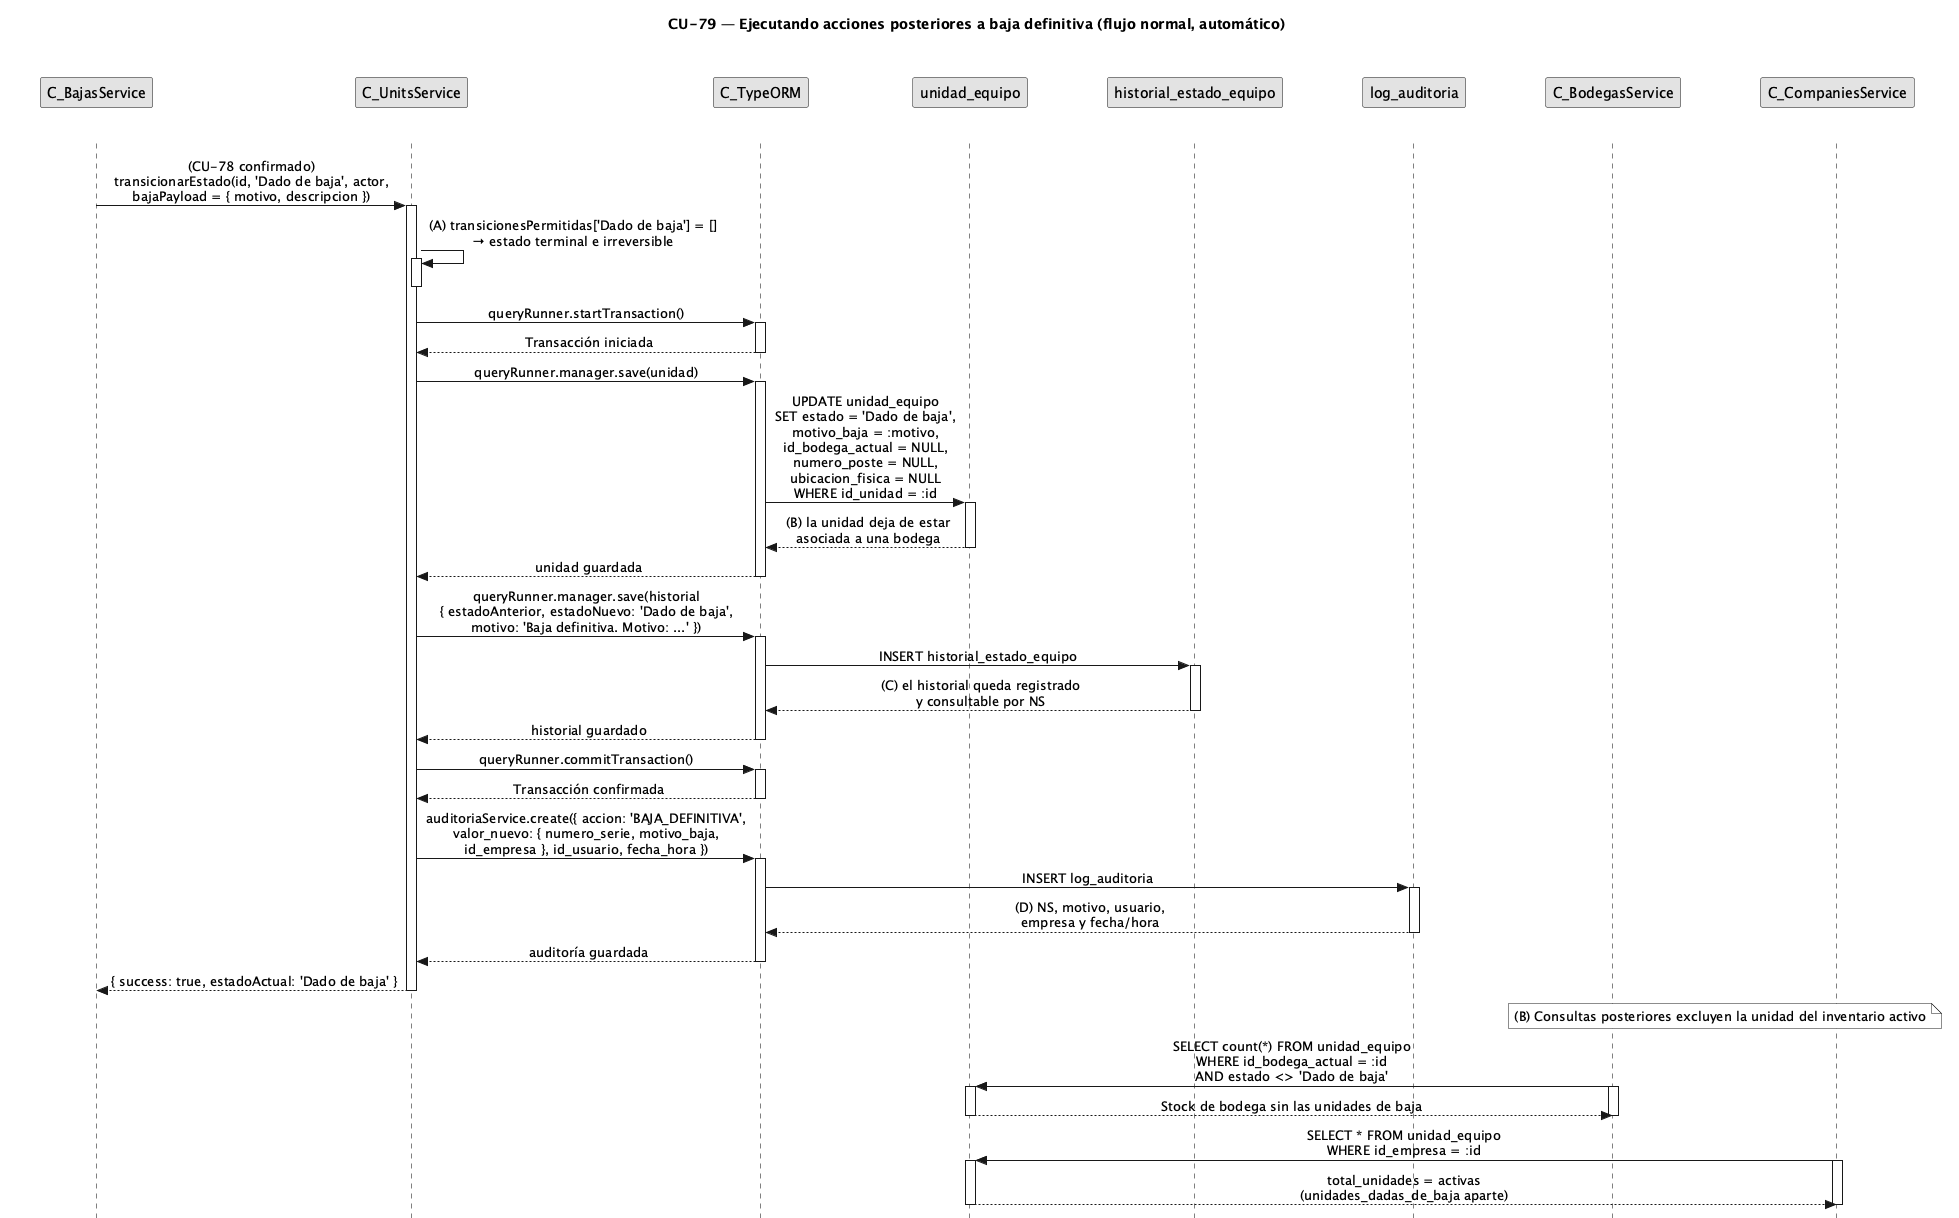

The diagram above was rendered by PlantUML. Its source (embedded in the PNG):
@startuml CU79-normal
title CU-79 — Ejecutando acciones posteriores a baja definitiva (flujo normal, automático)

skinparam style strictuml
skinparam monochrome true
skinparam shadowing false
skinparam sequenceMessageAlign center
<style>
sequenceDiagram {
  participant {
    margin 35
  }
  actor {
    margin 15
  }
}
</style>
skinparam sequence {
  MessageAlign center
  LifeLineBorderColor black
}
hide footbox

participant "C_BajasService" as bsvc
participant "C_UnitsService" as svc
participant "C_TypeORM" as orm
participant "unidad_equipo" as uent
participant "historial_estado_equipo" as hent
participant "log_auditoria" as aent
participant "C_BodegasService" as bod
participant "C_CompaniesService" as comp

bsvc -> svc : (CU-78 confirmado)\ntransicionarEstado(id, 'Dado de baja', actor,\nbajaPayload = { motivo, descripcion })
activate svc

svc -> svc : (A) transicionesPermitidas['Dado de baja'] = []\n→ estado terminal e irreversible
activate svc
deactivate svc

svc -> orm : queryRunner.startTransaction()
activate orm
orm --> svc : Transacción iniciada
deactivate orm

svc -> orm : queryRunner.manager.save(unidad)
activate orm
orm -> uent : UPDATE unidad_equipo\nSET estado = 'Dado de baja',\nmotivo_baja = :motivo,\nid_bodega_actual = NULL,\nnumero_poste = NULL,\nubicacion_fisica = NULL\nWHERE id_unidad = :id
activate uent
uent --> orm : (B) la unidad deja de estar\nasociada a una bodega
deactivate uent
orm --> svc : unidad guardada
deactivate orm

svc -> orm : queryRunner.manager.save(historial\n{ estadoAnterior, estadoNuevo: 'Dado de baja',\nmotivo: 'Baja definitiva. Motivo: ...' })
activate orm
orm -> hent : INSERT historial_estado_equipo
activate hent
hent --> orm : (C) el historial queda registrado\ny consultable por NS
deactivate hent
orm --> svc : historial guardado
deactivate orm

svc -> orm : queryRunner.commitTransaction()
activate orm
orm --> svc : Transacción confirmada
deactivate orm

svc -> orm : auditoriaService.create({ accion: 'BAJA_DEFINITIVA',\nvalor_nuevo: { numero_serie, motivo_baja,\nid_empresa }, id_usuario, fecha_hora })
activate orm
orm -> aent : INSERT log_auditoria
activate aent
aent --> orm : (D) NS, motivo, usuario,\nempresa y fecha/hora
deactivate aent
orm --> svc : auditoría guardada
deactivate orm

svc --> bsvc : { success: true, estadoActual: 'Dado de baja' }
deactivate svc

note over bod, comp : (B) Consultas posteriores excluyen la unidad del inventario activo

bod -> uent : SELECT count(*) FROM unidad_equipo\nWHERE id_bodega_actual = :id\nAND estado <> 'Dado de baja'
activate bod
activate uent
uent --> bod : Stock de bodega sin las unidades de baja
deactivate uent
deactivate bod

comp -> uent : SELECT * FROM unidad_equipo\nWHERE id_empresa = :id
activate comp
activate uent
uent --> comp : total_unidades = activas\n(unidades_dadas_de_baja aparte)
deactivate uent
deactivate comp

@enduml